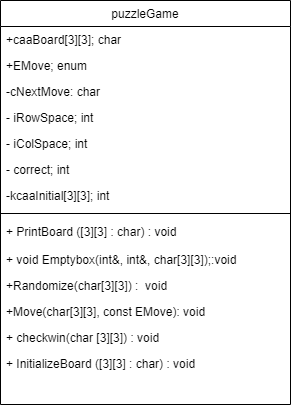

The diagram above was exported from draw.io. Its source (the exported page's mxGraphModel, read from the mxfile embedded in the PNG):
<mxGraphModel dx="1422" dy="762" grid="1" gridSize="10" guides="1" tooltips="1" connect="1" arrows="1" fold="1" page="1" pageScale="1" pageWidth="850" pageHeight="1100" math="0" shadow="0">
  <root>
    <mxCell id="0" />
    <mxCell id="1" parent="0" />
    <mxCell id="bi9DzbKzOqQm2rpbiU3n-39" value="puzzleGame" style="swimlane;fontStyle=0;align=center;verticalAlign=top;childLayout=stackLayout;horizontal=1;startSize=26;horizontalStack=0;resizeParent=1;resizeLast=0;collapsible=1;marginBottom=0;rounded=0;shadow=0;strokeWidth=1;" parent="1" vertex="1">
      <mxGeometry x="300" y="140" width="290" height="404" as="geometry">
        <mxRectangle x="550" y="140" width="160" height="26" as="alternateBounds" />
      </mxGeometry>
    </mxCell>
    <mxCell id="bi9DzbKzOqQm2rpbiU3n-40" value="+caaBoard[3][3]; char " style="text;align=left;verticalAlign=top;spacingLeft=4;spacingRight=4;overflow=hidden;rotatable=0;points=[[0,0.5],[1,0.5]];portConstraint=eastwest;rounded=0;shadow=0;html=0;" parent="bi9DzbKzOqQm2rpbiU3n-39" vertex="1">
      <mxGeometry y="26" width="290" height="26" as="geometry" />
    </mxCell>
    <mxCell id="bi9DzbKzOqQm2rpbiU3n-53" value="+EMove; enum&#10;" style="text;align=left;verticalAlign=top;spacingLeft=4;spacingRight=4;overflow=hidden;rotatable=0;points=[[0,0.5],[1,0.5]];portConstraint=eastwest;rounded=0;shadow=0;html=0;" parent="bi9DzbKzOqQm2rpbiU3n-39" vertex="1">
      <mxGeometry y="52" width="290" height="26" as="geometry" />
    </mxCell>
    <mxCell id="bi9DzbKzOqQm2rpbiU3n-48" value="-cNextMove: char " style="text;align=left;verticalAlign=top;spacingLeft=4;spacingRight=4;overflow=hidden;rotatable=0;points=[[0,0.5],[1,0.5]];portConstraint=eastwest;rounded=0;shadow=0;html=0;" parent="bi9DzbKzOqQm2rpbiU3n-39" vertex="1">
      <mxGeometry y="78" width="290" height="26" as="geometry" />
    </mxCell>
    <mxCell id="bi9DzbKzOqQm2rpbiU3n-49" value="- iRowSpace; int " style="text;align=left;verticalAlign=top;spacingLeft=4;spacingRight=4;overflow=hidden;rotatable=0;points=[[0,0.5],[1,0.5]];portConstraint=eastwest;rounded=0;shadow=0;html=0;" parent="bi9DzbKzOqQm2rpbiU3n-39" vertex="1">
      <mxGeometry y="104" width="290" height="26" as="geometry" />
    </mxCell>
    <mxCell id="bi9DzbKzOqQm2rpbiU3n-50" value="- iColSpace; int " style="text;align=left;verticalAlign=top;spacingLeft=4;spacingRight=4;overflow=hidden;rotatable=0;points=[[0,0.5],[1,0.5]];portConstraint=eastwest;rounded=0;shadow=0;html=0;" parent="bi9DzbKzOqQm2rpbiU3n-39" vertex="1">
      <mxGeometry y="130" width="290" height="26" as="geometry" />
    </mxCell>
    <mxCell id="bi9DzbKzOqQm2rpbiU3n-51" value="- correct; int " style="text;align=left;verticalAlign=top;spacingLeft=4;spacingRight=4;overflow=hidden;rotatable=0;points=[[0,0.5],[1,0.5]];portConstraint=eastwest;rounded=0;shadow=0;html=0;" parent="bi9DzbKzOqQm2rpbiU3n-39" vertex="1">
      <mxGeometry y="156" width="290" height="26" as="geometry" />
    </mxCell>
    <mxCell id="bi9DzbKzOqQm2rpbiU3n-52" value="-kcaaInitial[3][3]; int " style="text;align=left;verticalAlign=top;spacingLeft=4;spacingRight=4;overflow=hidden;rotatable=0;points=[[0,0.5],[1,0.5]];portConstraint=eastwest;rounded=0;shadow=0;html=0;" parent="bi9DzbKzOqQm2rpbiU3n-39" vertex="1">
      <mxGeometry y="182" width="290" height="26" as="geometry" />
    </mxCell>
    <mxCell id="bi9DzbKzOqQm2rpbiU3n-41" value="" style="line;html=1;strokeWidth=1;align=left;verticalAlign=middle;spacingTop=-1;spacingLeft=3;spacingRight=3;rotatable=0;labelPosition=right;points=[];portConstraint=eastwest;" parent="bi9DzbKzOqQm2rpbiU3n-39" vertex="1">
      <mxGeometry y="208" width="290" height="10" as="geometry" />
    </mxCell>
    <mxCell id="bi9DzbKzOqQm2rpbiU3n-43" value="+ PrintBoard ([3][3] : char) : void &#10;" style="text;align=left;verticalAlign=top;spacingLeft=4;spacingRight=4;overflow=hidden;rotatable=0;points=[[0,0.5],[1,0.5]];portConstraint=eastwest;rounded=0;shadow=0;html=0;" parent="bi9DzbKzOqQm2rpbiU3n-39" vertex="1">
      <mxGeometry y="218" width="290" height="28" as="geometry" />
    </mxCell>
    <mxCell id="bi9DzbKzOqQm2rpbiU3n-44" value="+ void Emptybox(int&amp;, int&amp;, char[3][3]);:void" style="text;align=left;verticalAlign=top;spacingLeft=4;spacingRight=4;overflow=hidden;rotatable=0;points=[[0,0.5],[1,0.5]];portConstraint=eastwest;rounded=0;shadow=0;html=0;" parent="bi9DzbKzOqQm2rpbiU3n-39" vertex="1">
      <mxGeometry y="246" width="290" height="26" as="geometry" />
    </mxCell>
    <mxCell id="bi9DzbKzOqQm2rpbiU3n-45" value="+Randomize(char[3][3]) :  void" style="text;align=left;verticalAlign=top;spacingLeft=4;spacingRight=4;overflow=hidden;rotatable=0;points=[[0,0.5],[1,0.5]];portConstraint=eastwest;rounded=0;shadow=0;html=0;" parent="bi9DzbKzOqQm2rpbiU3n-39" vertex="1">
      <mxGeometry y="272" width="290" height="26" as="geometry" />
    </mxCell>
    <mxCell id="bi9DzbKzOqQm2rpbiU3n-46" value="+Move(char[3][3], const EMove): void " style="text;align=left;verticalAlign=top;spacingLeft=4;spacingRight=4;overflow=hidden;rotatable=0;points=[[0,0.5],[1,0.5]];portConstraint=eastwest;rounded=0;shadow=0;html=0;" parent="bi9DzbKzOqQm2rpbiU3n-39" vertex="1">
      <mxGeometry y="298" width="290" height="26" as="geometry" />
    </mxCell>
    <mxCell id="bi9DzbKzOqQm2rpbiU3n-47" value="+ checkwin(char [3][3]) : void " style="text;align=left;verticalAlign=top;spacingLeft=4;spacingRight=4;overflow=hidden;rotatable=0;points=[[0,0.5],[1,0.5]];portConstraint=eastwest;rounded=0;shadow=0;html=0;" parent="bi9DzbKzOqQm2rpbiU3n-39" vertex="1">
      <mxGeometry y="324" width="290" height="26" as="geometry" />
    </mxCell>
    <mxCell id="bi9DzbKzOqQm2rpbiU3n-42" value="+ InitializeBoard ([3][3] : char) : void &#10;" style="text;align=left;verticalAlign=top;spacingLeft=4;spacingRight=4;overflow=hidden;rotatable=0;points=[[0,0.5],[1,0.5]];portConstraint=eastwest;rounded=0;shadow=0;html=0;" parent="bi9DzbKzOqQm2rpbiU3n-39" vertex="1">
      <mxGeometry y="350" width="290" height="26" as="geometry" />
    </mxCell>
  </root>
</mxGraphModel>